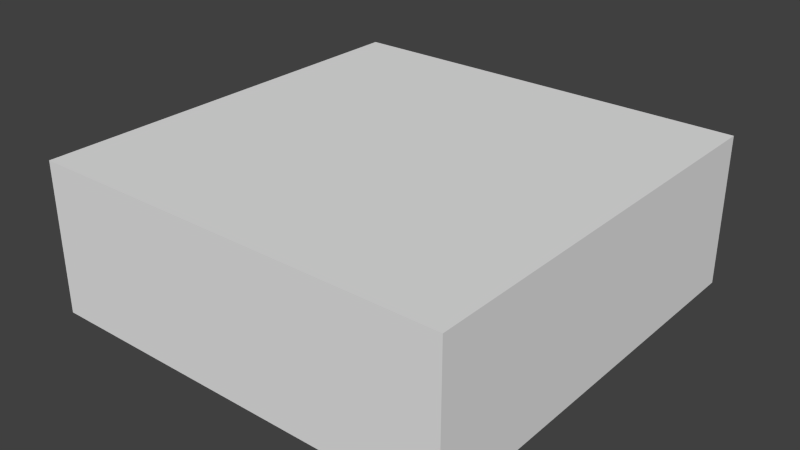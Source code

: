 # Source: boxInside.blend  (saved by Blender 2.77.0; exported with 4.5.12 LTS)
import bpy
from mathutils import Matrix  # noqa: F401  (used for matrix-valued properties, if any)

bpy.ops.wm.read_factory_settings(use_empty=True)
scene = bpy.context.scene
scene.name = 'Scene'

# ---- collections
col_collection_1 = bpy.data.collections.new('Collection 1'); scene.collection.children.link(col_collection_1)

# ---- materials (node trees are filled in below, after node groups)
mat_material = bpy.data.materials.new('Material')
mat_material.alpha_threshold = 0.0
mat_material.use_transparent_shadow = False
mat_material.roughness = 0.5
mat_material.line_color = (0.0, 0.0, 0.0, 1.0)

# ---- material node trees

# ---- world
world_world = bpy.data.worlds.new('World'); scene.world = world_world
world_world.color = (0.05088, 0.05088, 0.05088)
world_world.use_sun_shadow = False
world_world.sun_shadow_jitter_overblur = 0.0
world_world.cycles.sampling_method = 'NONE'
world_world.cycles.sample_map_resolution = 256

# ---- meshes
me_cube = bpy.data.meshes.new('Cube')
me_cube.from_pydata([(3.5, 3.5, 0.0), (3.5, -3.5, 0.0), (-3.5, -3.5, 0.0), (-3.5, 3.5, 0.0), (3.5, 3.5, 2.5), (3.5, -3.5, 2.5), (-3.5, -3.5, 2.5), (-3.5, 3.5, 2.5)], [], [(0, 3, 2, 1), (4, 5, 6, 7), (0, 1, 5, 4), (1, 2, 6, 5), (2, 3, 7, 6), (4, 7, 3, 0)])
me_cube.materials.append(mat_material)
me_cube.use_remesh_preserve_volume = False
me_cube.use_remesh_preserve_attributes = False
me_cube.use_mirror_vertex_groups = False
me_cube.update()
me_cube_004 = bpy.data.meshes.new('Cube.004')
me_cube_004.from_pydata([(-1.3, -0.25, 0.0), (-1.3, -0.25, 1.0), (-1.3, 0.25, 0.0), (-1.3, 0.25, 1.0), (1.3, -0.25, 0.0), (1.3, -0.25, 1.0), (1.3, 0.25, 0.0), (1.3, 0.25, 1.0)], [], [(1, 3, 2, 0), (3, 7, 6, 2), (7, 5, 4, 6), (5, 1, 0, 4), (0, 2, 6, 4), (5, 7, 3, 1)])
me_cube_004.use_remesh_preserve_volume = False
me_cube_004.use_remesh_preserve_attributes = False
me_cube_004.use_mirror_vertex_groups = False
me_cube_004.update()
me_cube_005 = bpy.data.meshes.new('Cube.005')
me_cube_005.from_pydata([(-1.3, -0.25, 0.0), (-1.3, -0.25, 1.0), (-1.3, 0.25, 0.0), (-1.3, 0.25, 1.0), (1.3, -0.25, 0.0), (1.3, -0.25, 1.0), (1.3, 0.25, 0.0), (1.3, 0.25, 1.0)], [], [(1, 3, 2, 0), (3, 7, 6, 2), (7, 5, 4, 6), (5, 1, 0, 4), (0, 2, 6, 4), (5, 7, 3, 1)])
me_cube_005.use_remesh_preserve_volume = False
me_cube_005.use_remesh_preserve_attributes = False
me_cube_005.use_mirror_vertex_groups = False
me_cube_005.update()
me_cube_006 = bpy.data.meshes.new('Cube.006')
me_cube_006.from_pydata([(-1.3, -0.25, 0.0), (-1.3, -0.25, 1.0), (-1.3, 0.25, 0.0), (-1.3, 0.25, 1.0), (1.3, -0.25, 0.0), (1.3, -0.25, 1.0), (1.3, 0.25, 0.0), (1.3, 0.25, 1.0)], [], [(1, 3, 2, 0), (3, 7, 6, 2), (7, 5, 4, 6), (5, 1, 0, 4), (0, 2, 6, 4), (5, 7, 3, 1)])
me_cube_006.use_remesh_preserve_volume = False
me_cube_006.use_remesh_preserve_attributes = False
me_cube_006.use_mirror_vertex_groups = False
me_cube_006.update()
me_cube_007 = bpy.data.meshes.new('Cube.007')
me_cube_007.from_pydata([(-1.3, -0.25, 0.0), (-1.3, -0.25, 1.0), (-1.3, 0.25, 0.0), (-1.3, 0.25, 1.0), (1.3, -0.25, 0.0), (1.3, -0.25, 1.0), (1.3, 0.25, 0.0), (1.3, 0.25, 1.0)], [], [(1, 3, 2, 0), (3, 7, 6, 2), (7, 5, 4, 6), (5, 1, 0, 4), (0, 2, 6, 4), (5, 7, 3, 1)])
me_cube_007.use_remesh_preserve_volume = False
me_cube_007.use_remesh_preserve_attributes = False
me_cube_007.use_mirror_vertex_groups = False
me_cube_007.update()
me_cube_009 = bpy.data.meshes.new('Cube.009')
me_cube_009.from_pydata([(-1.3, -0.25, 0.0), (-1.3, -0.25, 1.0), (-1.3, 0.25, 0.0), (-1.3, 0.25, 1.0), (1.3, -0.25, 0.0), (1.3, -0.25, 1.0), (1.3, 0.25, 0.0), (1.3, 0.25, 1.0)], [], [(1, 3, 2, 0), (3, 7, 6, 2), (7, 5, 4, 6), (5, 1, 0, 4), (0, 2, 6, 4), (5, 7, 3, 1)])
me_cube_009.use_remesh_preserve_volume = False
me_cube_009.use_remesh_preserve_attributes = False
me_cube_009.use_mirror_vertex_groups = False
me_cube_009.update()
me_cube_011 = bpy.data.meshes.new('Cube.011')
me_cube_011.from_pydata([(-1.3, -0.25, 0.0), (-1.3, -0.25, 1.0), (-1.3, 0.25, 0.0), (-1.3, 0.25, 1.0), (1.3, -0.25, 0.0), (1.3, -0.25, 1.0), (1.3, 0.25, 0.0), (1.3, 0.25, 1.0)], [], [(1, 3, 2, 0), (3, 7, 6, 2), (7, 5, 4, 6), (5, 1, 0, 4), (0, 2, 6, 4), (5, 7, 3, 1)])
me_cube_011.use_remesh_preserve_volume = False
me_cube_011.use_remesh_preserve_attributes = False
me_cube_011.use_mirror_vertex_groups = False
me_cube_011.update()
me_cube_010 = bpy.data.meshes.new('Cube.010')
me_cube_010.from_pydata([(-1.3, -0.25, 0.0), (-1.3, -0.25, 1.0), (-1.3, 0.25, 0.0), (-1.3, 0.25, 1.0), (1.3, -0.25, 0.0), (1.3, -0.25, 1.0), (1.3, 0.25, 0.0), (1.3, 0.25, 1.0)], [], [(1, 3, 2, 0), (3, 7, 6, 2), (7, 5, 4, 6), (5, 1, 0, 4), (0, 2, 6, 4), (5, 7, 3, 1)])
me_cube_010.use_remesh_preserve_volume = False
me_cube_010.use_remesh_preserve_attributes = False
me_cube_010.use_mirror_vertex_groups = False
me_cube_010.update()
me_cube_008 = bpy.data.meshes.new('Cube.008')
me_cube_008.from_pydata([(-1.3, -0.25, 0.0), (-1.3, -0.25, 1.0), (-1.3, 0.25, 0.0), (-1.3, 0.25, 1.0), (1.3, -0.25, 0.0), (1.3, -0.25, 1.0), (1.3, 0.25, 0.0), (1.3, 0.25, 1.0)], [], [(1, 3, 2, 0), (3, 7, 6, 2), (7, 5, 4, 6), (5, 1, 0, 4), (0, 2, 6, 4), (5, 7, 3, 1)])
me_cube_008.use_remesh_preserve_volume = False
me_cube_008.use_remesh_preserve_attributes = False
me_cube_008.use_mirror_vertex_groups = False
me_cube_008.update()
me_cube_012 = bpy.data.meshes.new('Cube.012')
me_cube_012.from_pydata([(-1.3, -0.25, 0.0), (-1.3, -0.25, 1.0), (-1.3, 0.25, 0.0), (-1.3, 0.25, 1.0), (1.3, -0.25, 0.0), (1.3, -0.25, 1.0), (1.3, 0.25, 0.0), (1.3, 0.25, 1.0)], [], [(1, 3, 2, 0), (3, 7, 6, 2), (7, 5, 4, 6), (5, 1, 0, 4), (0, 2, 6, 4), (5, 7, 3, 1)])
me_cube_012.use_remesh_preserve_volume = False
me_cube_012.use_remesh_preserve_attributes = False
me_cube_012.use_mirror_vertex_groups = False
me_cube_012.update()
me_cube_002 = bpy.data.meshes.new('Cube.002')
me_cube_002.from_pydata([(-1.3, -0.25, 0.0), (-1.3, -0.25, 1.0), (-1.3, 0.25, 0.0), (-1.3, 0.25, 1.0), (1.3, -0.25, 0.0), (1.3, -0.25, 1.0), (1.3, 0.25, 0.0), (1.3, 0.25, 1.0)], [], [(1, 3, 2, 0), (3, 7, 6, 2), (7, 5, 4, 6), (5, 1, 0, 4), (0, 2, 6, 4), (5, 7, 3, 1)])
me_cube_002.use_remesh_preserve_volume = False
me_cube_002.use_remesh_preserve_attributes = False
me_cube_002.use_mirror_vertex_groups = False
me_cube_002.update()

# ---- objects
ob_shop = bpy.data.objects.new('shop', me_cube)
ob_shelf_001 = bpy.data.objects.new('shelf.001', me_cube_004)
ob_shelf_002 = bpy.data.objects.new('shelf.002', me_cube_005)
ob_shelf_003 = bpy.data.objects.new('shelf.003', me_cube_006)
ob_shelf_004 = bpy.data.objects.new('shelf.004', me_cube_007)
ob_shelf_006 = bpy.data.objects.new('shelf.006', me_cube_009)
ob_shelf_008 = bpy.data.objects.new('shelf.008', me_cube_011)
ob_shelf_007 = bpy.data.objects.new('shelf.007', me_cube_010)
ob_shelf_005 = bpy.data.objects.new('shelf.005', me_cube_008)
ob_shelf_009 = bpy.data.objects.new('shelf.009', me_cube_012)
ob_shelf = bpy.data.objects.new('shelf', me_cube_002)

# ---- transforms, parenting, visibility, modifiers, constraints
ob_shop.location = (0.0, 0.0, 0.0)
ob_shop.lock_rotations_4d = False
ob_shop.empty_display_type = 'ARROWS'
ob_shop.lineart.crease_threshold = 0.0
ob_shelf_001.parent = ob_shop
ob_shelf_001.location = (1.7, 0.0, 0.0)
ob_shelf_001.lineart.crease_threshold = 0.0
ob_shelf_002.parent = ob_shop
ob_shelf_002.location = (1.7, 1.3, 0.0)
ob_shelf_002.lineart.crease_threshold = 0.0
ob_shelf_003.parent = ob_shop
ob_shelf_003.location = (-1.7, 1.3, 0.0)
ob_shelf_003.lineart.crease_threshold = 0.0
ob_shelf_004.parent = ob_shop
ob_shelf_004.location = (-1.7, 2.7, 0.0)
ob_shelf_004.lineart.crease_threshold = 0.0
ob_shelf_006.parent = ob_shop
ob_shelf_006.location = (1.7, -1.3, 0.0)
ob_shelf_006.lineart.crease_threshold = 0.0
ob_shelf_008.parent = ob_shop
ob_shelf_008.location = (-1.7, -2.7, 0.0)
ob_shelf_008.lineart.crease_threshold = 0.0
ob_shelf_007.parent = ob_shop
ob_shelf_007.location = (-1.7, -1.3, 0.0)
ob_shelf_007.lineart.crease_threshold = 0.0
ob_shelf_005.parent = ob_shop
ob_shelf_005.location = (1.7, 2.7, 0.0)
ob_shelf_005.lineart.crease_threshold = 0.0
_m = ob_shelf_005.modifiers.new('Collision', 'COLLISION')
ob_shelf_009.parent = ob_shop
ob_shelf_009.location = (1.7, -2.7, 0.0)
ob_shelf_009.lineart.crease_threshold = 0.0
ob_shelf.parent = ob_shop
ob_shelf.location = (-1.7, 0.0, 0.0)
ob_shelf.lineart.crease_threshold = 0.0

# ---- collection membership
col_collection_1.objects.link(ob_shop)
col_collection_1.objects.link(ob_shelf_001)
col_collection_1.objects.link(ob_shelf_002)
col_collection_1.objects.link(ob_shelf_003)
col_collection_1.objects.link(ob_shelf_004)
col_collection_1.objects.link(ob_shelf_006)
col_collection_1.objects.link(ob_shelf_008)
col_collection_1.objects.link(ob_shelf_007)
col_collection_1.objects.link(ob_shelf_005)
col_collection_1.objects.link(ob_shelf_009)
col_collection_1.objects.link(ob_shelf)

# ---- scene / render settings (as saved in the file)
scene.frame_start = 1; scene.frame_end = 250; scene.frame_set(1)
scene.render.engine = 'BLENDER_EEVEE_NEXT'
scene.render.resolution_percentage = 50
scene.render.dither_intensity = 0.0
scene.cycles.use_denoising = False
scene.cycles.samples = 10
scene.cycles.sampling_pattern = 'TABULATED_SOBOL'
scene.cycles.light_sampling_threshold = 0.0
scene.cycles.use_adaptive_sampling = False
scene.cycles.use_light_tree = False
scene.cycles.blur_glossy = 0.0
scene.cycles.volume_bounces = 1
scene.cycles.pixel_filter_type = 'GAUSSIAN'
scene.cycles.sample_clamp_indirect = 0.0
scene.view_settings.view_transform = 'Standard'
bpy.context.view_layer.update()

# ---- added for rendering (the .blend has no active camera and no usable light): camera, sun
cam_auto = bpy.data.cameras.new('AutoCamera')
cam_auto.lens = 50.0
cam_auto.sensor_width = 36.0
cam_auto.clip_end = 1000.0
ob_auto_camera = bpy.data.objects.new('AutoCamera', cam_auto)
scene.collection.objects.link(ob_auto_camera)
ob_auto_camera.location = (9.44681, -11.3362, 8.80745)
ob_auto_camera.rotation_euler = (1.09748, -7.21219e-08, 0.694738)
scene.camera = ob_auto_camera
light_auto_sun = bpy.data.lights.new('AutoSun', 'SUN')
light_auto_sun.energy = 3.0
light_auto_sun.angle = 0.0523599
ob_auto_sun = bpy.data.objects.new('AutoSun', light_auto_sun)
scene.collection.objects.link(ob_auto_sun)
ob_auto_sun.rotation_euler = (0.872665, 0.174533, 0.523599)
bpy.context.view_layer.update()
